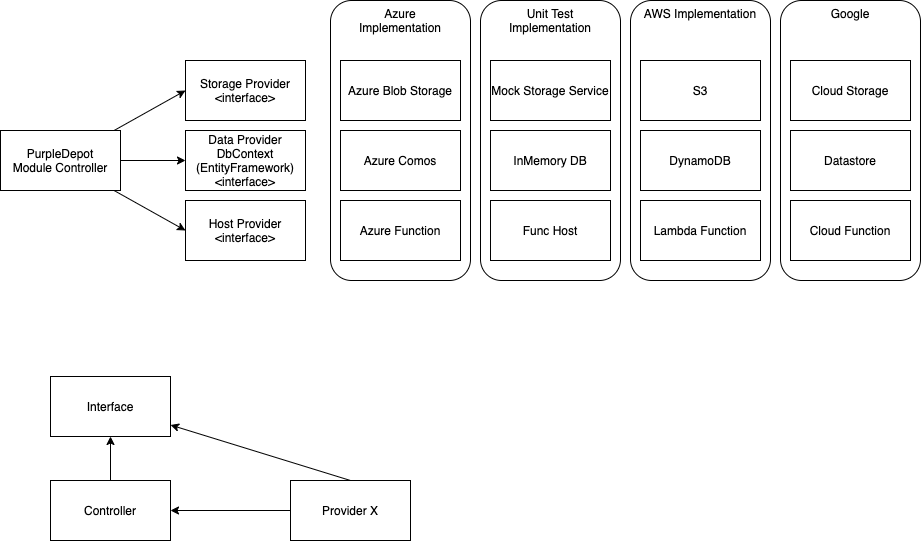

The diagram above was exported from draw.io. Its source (the exported page's mxGraphModel, read from the mxfile embedded in the PNG):
<mxGraphModel dx="1168" dy="464" grid="1" gridSize="10" guides="1" tooltips="1" connect="1" arrows="1" fold="1" page="1" pageScale="1" pageWidth="1169" pageHeight="827" math="0" shadow="0">
  <root>
    <mxCell id="0" />
    <mxCell id="1" parent="0" />
    <mxCell id="16" value="Unit Test&lt;br&gt;Implementation" style="rounded=1;whiteSpace=wrap;html=1;verticalAlign=top;" parent="1" vertex="1">
      <mxGeometry x="760" y="160" width="140" height="280" as="geometry" />
    </mxCell>
    <mxCell id="15" value="Azure&lt;br&gt;Implementation" style="rounded=1;whiteSpace=wrap;html=1;verticalAlign=top;" parent="1" vertex="1">
      <mxGeometry x="610" y="160" width="140" height="280" as="geometry" />
    </mxCell>
    <mxCell id="2" value="PurpleDepot&lt;br&gt;Module Controller" style="rounded=0;whiteSpace=wrap;html=1;" parent="1" vertex="1">
      <mxGeometry x="280" y="290" width="120" height="60" as="geometry" />
    </mxCell>
    <mxCell id="3" value="Storage Provider&lt;br&gt;&amp;lt;interface&amp;gt;" style="rounded=0;whiteSpace=wrap;html=1;" parent="1" vertex="1">
      <mxGeometry x="465" y="220" width="120" height="60" as="geometry" />
    </mxCell>
    <mxCell id="4" value="Data Provider&lt;br&gt;DbContext (EntityFramework)&lt;br&gt;&amp;lt;interface&amp;gt;" style="rounded=0;whiteSpace=wrap;html=1;" parent="1" vertex="1">
      <mxGeometry x="465" y="290" width="120" height="60" as="geometry" />
    </mxCell>
    <mxCell id="5" value="Host Provider&lt;br&gt;&amp;lt;interface&amp;gt;" style="rounded=0;whiteSpace=wrap;html=1;" parent="1" vertex="1">
      <mxGeometry x="465" y="360" width="120" height="60" as="geometry" />
    </mxCell>
    <mxCell id="6" value="" style="endArrow=classic;html=1;entryX=0;entryY=0.5;entryDx=0;entryDy=0;" parent="1" source="2" target="3" edge="1">
      <mxGeometry width="50" height="50" relative="1" as="geometry">
        <mxPoint x="350" y="260" as="sourcePoint" />
        <mxPoint x="400" y="210" as="targetPoint" />
      </mxGeometry>
    </mxCell>
    <mxCell id="7" value="" style="endArrow=classic;html=1;exitX=1;exitY=0.5;exitDx=0;exitDy=0;" parent="1" source="2" target="4" edge="1">
      <mxGeometry width="50" height="50" relative="1" as="geometry">
        <mxPoint x="403.57142857142844" y="300" as="sourcePoint" />
        <mxPoint x="475" y="260" as="targetPoint" />
      </mxGeometry>
    </mxCell>
    <mxCell id="8" value="" style="endArrow=classic;html=1;entryX=0;entryY=0.5;entryDx=0;entryDy=0;" parent="1" source="2" target="5" edge="1">
      <mxGeometry width="50" height="50" relative="1" as="geometry">
        <mxPoint x="410" y="330" as="sourcePoint" />
        <mxPoint x="475" y="330" as="targetPoint" />
      </mxGeometry>
    </mxCell>
    <mxCell id="9" value="Azure Blob Storage" style="rounded=0;whiteSpace=wrap;html=1;" parent="1" vertex="1">
      <mxGeometry x="620" y="220" width="120" height="60" as="geometry" />
    </mxCell>
    <mxCell id="10" value="Azure Comos" style="rounded=0;whiteSpace=wrap;html=1;" parent="1" vertex="1">
      <mxGeometry x="620" y="290" width="120" height="60" as="geometry" />
    </mxCell>
    <mxCell id="11" value="Mock Storage Service" style="rounded=0;whiteSpace=wrap;html=1;" parent="1" vertex="1">
      <mxGeometry x="770" y="220" width="120" height="60" as="geometry" />
    </mxCell>
    <mxCell id="12" value="Azure Function" style="rounded=0;whiteSpace=wrap;html=1;" parent="1" vertex="1">
      <mxGeometry x="620" y="360" width="120" height="60" as="geometry" />
    </mxCell>
    <mxCell id="13" value="InMemory DB" style="rounded=0;whiteSpace=wrap;html=1;" parent="1" vertex="1">
      <mxGeometry x="770" y="290" width="120" height="60" as="geometry" />
    </mxCell>
    <mxCell id="14" value="Func Host" style="rounded=0;whiteSpace=wrap;html=1;" parent="1" vertex="1">
      <mxGeometry x="770" y="360" width="120" height="60" as="geometry" />
    </mxCell>
    <mxCell id="17" value="AWS Implementation" style="rounded=1;whiteSpace=wrap;html=1;verticalAlign=top;" parent="1" vertex="1">
      <mxGeometry x="910" y="160" width="140" height="280" as="geometry" />
    </mxCell>
    <mxCell id="19" value="S3" style="rounded=0;whiteSpace=wrap;html=1;" parent="1" vertex="1">
      <mxGeometry x="920" y="220" width="120" height="60" as="geometry" />
    </mxCell>
    <mxCell id="20" value="DynamoDB" style="rounded=0;whiteSpace=wrap;html=1;" parent="1" vertex="1">
      <mxGeometry x="920" y="290" width="120" height="60" as="geometry" />
    </mxCell>
    <mxCell id="21" value="Lambda Function" style="rounded=0;whiteSpace=wrap;html=1;" parent="1" vertex="1">
      <mxGeometry x="920" y="360" width="120" height="60" as="geometry" />
    </mxCell>
    <mxCell id="22" value="Controller" style="rounded=0;whiteSpace=wrap;html=1;" parent="1" vertex="1">
      <mxGeometry x="330" y="640" width="120" height="60" as="geometry" />
    </mxCell>
    <mxCell id="23" value="Provider X" style="rounded=0;whiteSpace=wrap;html=1;" parent="1" vertex="1">
      <mxGeometry x="570" y="640" width="120" height="60" as="geometry" />
    </mxCell>
    <mxCell id="24" value="Interface" style="rounded=0;whiteSpace=wrap;html=1;" parent="1" vertex="1">
      <mxGeometry x="330" y="536" width="120" height="60" as="geometry" />
    </mxCell>
    <mxCell id="25" value="" style="endArrow=classic;html=1;exitX=0.5;exitY=0;exitDx=0;exitDy=0;" parent="1" source="23" target="24" edge="1">
      <mxGeometry width="50" height="50" relative="1" as="geometry">
        <mxPoint x="510" y="590" as="sourcePoint" />
        <mxPoint x="560" y="540" as="targetPoint" />
      </mxGeometry>
    </mxCell>
    <mxCell id="26" value="" style="endArrow=classic;html=1;exitX=0.5;exitY=0;exitDx=0;exitDy=0;" parent="1" source="22" target="24" edge="1">
      <mxGeometry width="50" height="50" relative="1" as="geometry">
        <mxPoint x="640" y="650" as="sourcePoint" />
        <mxPoint x="460" y="594.5" as="targetPoint" />
      </mxGeometry>
    </mxCell>
    <mxCell id="27" value="" style="endArrow=classic;html=1;exitX=0;exitY=0.5;exitDx=0;exitDy=0;" parent="1" source="23" target="22" edge="1">
      <mxGeometry width="50" height="50" relative="1" as="geometry">
        <mxPoint x="570" y="570" as="sourcePoint" />
        <mxPoint x="450" y="669.66" as="targetPoint" />
      </mxGeometry>
    </mxCell>
    <mxCell id="28" value="Google" style="rounded=1;whiteSpace=wrap;html=1;verticalAlign=top;" parent="1" vertex="1">
      <mxGeometry x="1060" y="160" width="140" height="280" as="geometry" />
    </mxCell>
    <mxCell id="29" value="Cloud Storage" style="rounded=0;whiteSpace=wrap;html=1;" parent="1" vertex="1">
      <mxGeometry x="1070" y="220" width="120" height="60" as="geometry" />
    </mxCell>
    <mxCell id="30" value="Datastore" style="rounded=0;whiteSpace=wrap;html=1;" parent="1" vertex="1">
      <mxGeometry x="1070" y="290" width="120" height="60" as="geometry" />
    </mxCell>
    <mxCell id="31" value="Cloud Function" style="rounded=0;whiteSpace=wrap;html=1;" parent="1" vertex="1">
      <mxGeometry x="1070" y="360" width="120" height="60" as="geometry" />
    </mxCell>
  </root>
</mxGraphModel>